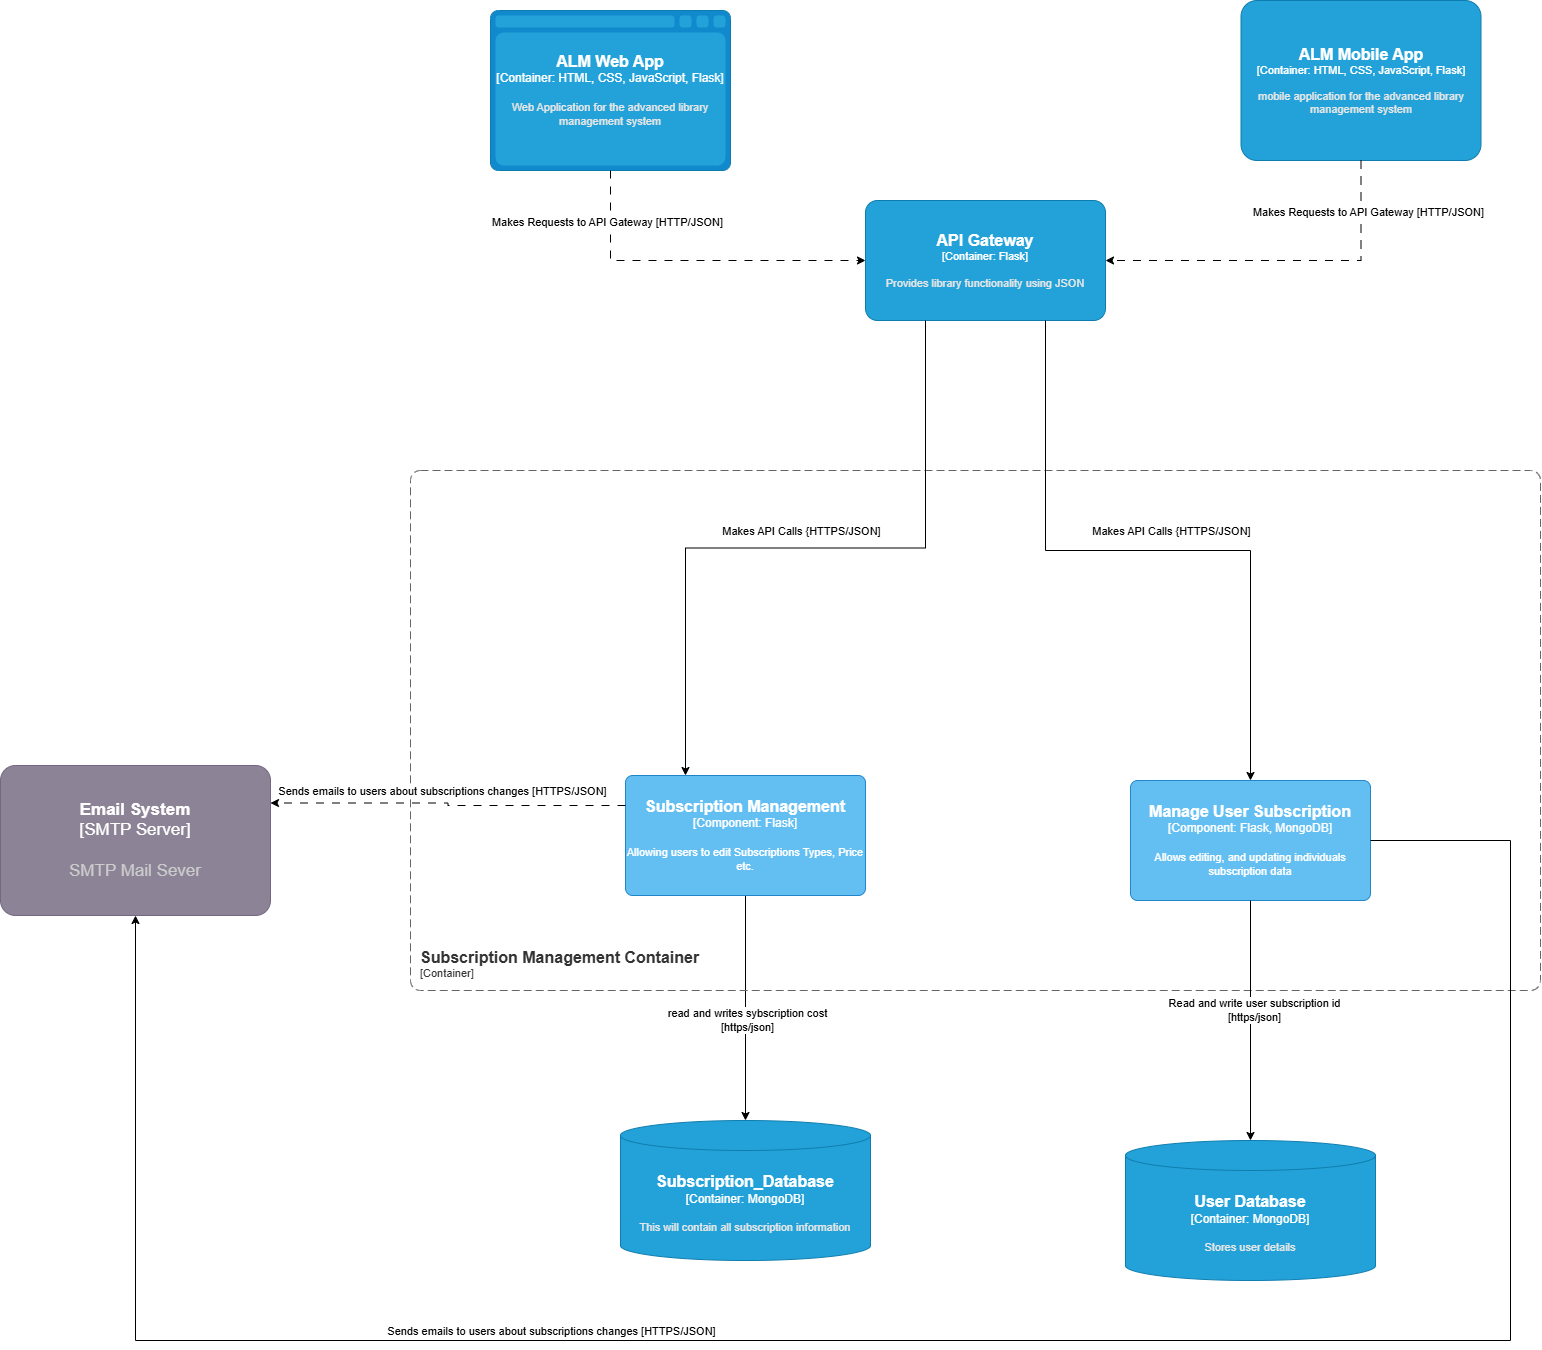

The diagram above was exported from draw.io. Its source (the exported page's mxGraphModel, read from the mxfile embedded in the PNG):
<mxGraphModel dx="7585" dy="765" grid="1" gridSize="10" guides="1" tooltips="1" connect="1" arrows="1" fold="1" page="1" pageScale="1" pageWidth="850" pageHeight="1100" math="0" shadow="0">
  <root>
    <mxCell id="0" />
    <mxCell id="1" parent="0" />
    <object placeholders="1" c4Name="ALM Mobile App" c4Type="Container" c4Technology="HTML, CSS, JavaScript, Flask" c4Description="mobile application for the advanced library management system" label="&lt;font style=&quot;font-size: 16px&quot;&gt;&lt;b&gt;%c4Name%&lt;/b&gt;&lt;/font&gt;&lt;div&gt;[%c4Type%:&amp;nbsp;%c4Technology%]&lt;/div&gt;&lt;br&gt;&lt;div&gt;&lt;font style=&quot;font-size: 11px&quot;&gt;&lt;font color=&quot;#E6E6E6&quot;&gt;%c4Description%&lt;/font&gt;&lt;/div&gt;" id="N-6d0_OiqJSZEb7TDXO9-1">
      <mxCell style="rounded=1;whiteSpace=wrap;html=1;fontSize=11;labelBackgroundColor=none;fillColor=#23A2D9;fontColor=#ffffff;align=center;arcSize=10;strokeColor=#0E7DAD;metaEdit=1;resizable=0;points=[[0.25,0,0],[0.5,0,0],[0.75,0,0],[1,0.25,0],[1,0.5,0],[1,0.75,0],[0.75,1,0],[0.5,1,0],[0.25,1,0],[0,0.75,0],[0,0.5,0],[0,0.25,0]];" parent="1" vertex="1">
        <mxGeometry x="-1469.5" y="1450" width="240" height="160" as="geometry" />
      </mxCell>
    </object>
    <object placeholders="1" c4Name="API Gateway" c4Type="Container" c4Technology="Flask" c4Description="Provides library functionality using JSON" label="&lt;font style=&quot;font-size: 16px&quot;&gt;&lt;b&gt;%c4Name%&lt;/b&gt;&lt;/font&gt;&lt;div&gt;[%c4Type%: %c4Technology%]&lt;/div&gt;&lt;br&gt;&lt;div&gt;&lt;font style=&quot;font-size: 11px&quot;&gt;&lt;font color=&quot;#E6E6E6&quot;&gt;%c4Description%&lt;/font&gt;&lt;/div&gt;" id="N-6d0_OiqJSZEb7TDXO9-2">
      <mxCell style="rounded=1;whiteSpace=wrap;html=1;fontSize=11;labelBackgroundColor=none;fillColor=#23A2D9;fontColor=#ffffff;align=center;arcSize=10;strokeColor=#0E7DAD;metaEdit=1;resizable=0;points=[[0.25,0,0],[0.5,0,0],[0.75,0,0],[1,0.25,0],[1,0.5,0],[1,0.75,0],[0.75,1,0],[0.5,1,0],[0.25,1,0],[0,0.75,0],[0,0.5,0],[0,0.25,0]];" parent="1" vertex="1">
        <mxGeometry x="-1845" y="1650" width="240" height="120" as="geometry" />
      </mxCell>
    </object>
    <object placeholders="1" c4Name="ALM Web App" c4Type="Container" c4Technology="HTML, CSS, JavaScript, Flask" c4Description="Web Application for the advanced library management system" label="&lt;font style=&quot;font-size: 16px&quot;&gt;&lt;b&gt;%c4Name%&lt;/b&gt;&lt;/font&gt;&lt;div&gt;[%c4Type%:&amp;nbsp;%c4Technology%]&lt;/div&gt;&lt;br&gt;&lt;div&gt;&lt;font style=&quot;font-size: 11px&quot;&gt;&lt;font color=&quot;#E6E6E6&quot;&gt;%c4Description%&lt;/font&gt;&lt;/div&gt;" id="N-6d0_OiqJSZEb7TDXO9-3">
      <mxCell style="shape=mxgraph.c4.webBrowserContainer2;whiteSpace=wrap;html=1;boundedLbl=1;rounded=0;labelBackgroundColor=none;strokeColor=#118ACD;fillColor=#23A2D9;strokeColor=#118ACD;strokeColor2=#0E7DAD;fontSize=12;fontColor=#ffffff;align=center;metaEdit=1;points=[[0.5,0,0],[1,0.25,0],[1,0.5,0],[1,0.75,0],[0.5,1,0],[0,0.75,0],[0,0.5,0],[0,0.25,0]];resizable=0;" parent="1" vertex="1">
        <mxGeometry x="-2220" y="1460" width="240" height="160" as="geometry" />
      </mxCell>
    </object>
    <mxCell id="N-6d0_OiqJSZEb7TDXO9-4" style="edgeStyle=orthogonalEdgeStyle;rounded=0;orthogonalLoop=1;jettySize=auto;html=1;exitX=0.5;exitY=1;exitDx=0;exitDy=0;exitPerimeter=0;entryX=0;entryY=0.5;entryDx=0;entryDy=0;entryPerimeter=0;dashed=1;dashPattern=8 8;" parent="1" source="N-6d0_OiqJSZEb7TDXO9-3" target="N-6d0_OiqJSZEb7TDXO9-2" edge="1">
      <mxGeometry relative="1" as="geometry" />
    </mxCell>
    <mxCell id="N-6d0_OiqJSZEb7TDXO9-5" value="Makes Requests to API Gateway [HTTP/JSON]" style="edgeLabel;html=1;align=center;verticalAlign=middle;resizable=0;points=[];" parent="N-6d0_OiqJSZEb7TDXO9-4" connectable="0" vertex="1">
      <mxGeometry x="-0.7159" y="-4" relative="1" as="geometry">
        <mxPoint y="1" as="offset" />
      </mxGeometry>
    </mxCell>
    <mxCell id="N-6d0_OiqJSZEb7TDXO9-6" style="edgeStyle=orthogonalEdgeStyle;rounded=0;orthogonalLoop=1;jettySize=auto;html=1;exitX=0.5;exitY=1;exitDx=0;exitDy=0;exitPerimeter=0;entryX=1;entryY=0.5;entryDx=0;entryDy=0;entryPerimeter=0;dashed=1;dashPattern=8 8;" parent="1" source="N-6d0_OiqJSZEb7TDXO9-1" target="N-6d0_OiqJSZEb7TDXO9-2" edge="1">
      <mxGeometry relative="1" as="geometry" />
    </mxCell>
    <mxCell id="N-6d0_OiqJSZEb7TDXO9-7" value="Text" style="edgeLabel;html=1;align=center;verticalAlign=middle;resizable=0;points=[];" parent="N-6d0_OiqJSZEb7TDXO9-6" connectable="0" vertex="1">
      <mxGeometry x="-0.7131" y="2" relative="1" as="geometry">
        <mxPoint y="1" as="offset" />
      </mxGeometry>
    </mxCell>
    <mxCell id="N-6d0_OiqJSZEb7TDXO9-8" value="Makes Requests to API Gateway [HTTP/JSON]" style="edgeLabel;html=1;align=center;verticalAlign=middle;resizable=0;points=[];" parent="N-6d0_OiqJSZEb7TDXO9-6" connectable="0" vertex="1">
      <mxGeometry x="-0.7131" y="6" relative="1" as="geometry">
        <mxPoint y="1" as="offset" />
      </mxGeometry>
    </mxCell>
    <mxCell id="yrUNo_l1ZjRyFF0df_-Q-6" style="edgeStyle=orthogonalEdgeStyle;rounded=0;orthogonalLoop=1;jettySize=auto;html=1;exitX=0.5;exitY=1;exitDx=0;exitDy=0;exitPerimeter=0;" parent="1" source="N-6d0_OiqJSZEb7TDXO9-9" target="N-6d0_OiqJSZEb7TDXO9-28" edge="1">
      <mxGeometry relative="1" as="geometry" />
    </mxCell>
    <mxCell id="yrUNo_l1ZjRyFF0df_-Q-9" value="read and writes sybscription cost&lt;div&gt;[https/json]&lt;/div&gt;" style="edgeLabel;html=1;align=center;verticalAlign=middle;resizable=0;points=[];" parent="yrUNo_l1ZjRyFF0df_-Q-6" connectable="0" vertex="1">
      <mxGeometry x="0.1012" y="1" relative="1" as="geometry">
        <mxPoint y="-1" as="offset" />
      </mxGeometry>
    </mxCell>
    <object placeholders="1" c4Name="Subscription Management" c4Type="Component" c4Technology="Flask" c4Description="Allowing users to edit Subscriptions Types, Price etc.&#10;" label="&lt;font style=&quot;font-size: 16px&quot;&gt;&lt;b&gt;%c4Name%&lt;/b&gt;&lt;/font&gt;&lt;div&gt;[%c4Type%: %c4Technology%]&lt;/div&gt;&lt;br&gt;&lt;div&gt;&lt;font style=&quot;font-size: 11px&quot;&gt;%c4Description%&lt;/font&gt;&lt;/div&gt;" id="N-6d0_OiqJSZEb7TDXO9-9">
      <mxCell style="rounded=1;whiteSpace=wrap;html=1;labelBackgroundColor=none;fillColor=#63BEF2;fontColor=#ffffff;align=center;arcSize=6;strokeColor=#2086C9;metaEdit=1;resizable=0;points=[[0.25,0,0],[0.5,0,0],[0.75,0,0],[1,0.25,0],[1,0.5,0],[1,0.75,0],[0.75,1,0],[0.5,1,0],[0.25,1,0],[0,0.75,0],[0,0.5,0],[0,0.25,0]];" parent="1" vertex="1">
        <mxGeometry x="-2085" y="2225" width="240" height="120" as="geometry" />
      </mxCell>
    </object>
    <object placeholders="1" c4Name="Subscription Management Container" c4Type="ContainerScopeBoundary" c4Application="Container" label="&lt;font style=&quot;font-size: 16px&quot;&gt;&lt;b&gt;&lt;div style=&quot;text-align: left&quot;&gt;%c4Name%&lt;/div&gt;&lt;/b&gt;&lt;/font&gt;&lt;div style=&quot;text-align: left&quot;&gt;[%c4Application%]&lt;/div&gt;" id="N-6d0_OiqJSZEb7TDXO9-18">
      <mxCell style="rounded=1;fontSize=11;whiteSpace=wrap;html=1;dashed=1;arcSize=20;fillColor=none;strokeColor=#666666;fontColor=#333333;labelBackgroundColor=none;align=left;verticalAlign=bottom;labelBorderColor=none;spacingTop=0;spacing=10;dashPattern=8 4;metaEdit=1;rotatable=0;perimeter=rectanglePerimeter;noLabel=0;labelPadding=0;allowArrows=0;connectable=0;expand=0;recursiveResize=0;editable=1;pointerEvents=0;absoluteArcSize=1;points=[[0.25,0,0],[0.5,0,0],[0.75,0,0],[1,0.25,0],[1,0.5,0],[1,0.75,0],[0.75,1,0],[0.5,1,0],[0.25,1,0],[0,0.75,0],[0,0.5,0],[0,0.25,0]];" parent="1" vertex="1">
        <mxGeometry x="-2300" y="1920" width="1130" height="520" as="geometry" />
      </mxCell>
    </object>
    <object placeholders="1" c4Name="Email System" c4Type="SMTP Server" c4Description="SMTP Mail Sever" label="&lt;font style=&quot;font-size: 17px;&quot;&gt;&lt;b style=&quot;font-size: 17px;&quot;&gt;%c4Name%&lt;/b&gt;&lt;/font&gt;&lt;div style=&quot;font-size: 17px;&quot;&gt;[%c4Type%]&lt;/div&gt;&lt;br style=&quot;font-size: 17px;&quot;&gt;&lt;div style=&quot;font-size: 17px;&quot;&gt;&lt;font style=&quot;font-size: 17px;&quot;&gt;&lt;font color=&quot;#cccccc&quot; style=&quot;font-size: 17px;&quot;&gt;%c4Description%&lt;/font&gt;&lt;/font&gt;&lt;/div&gt;" id="N-6d0_OiqJSZEb7TDXO9-23">
      <mxCell style="rounded=1;whiteSpace=wrap;html=1;labelBackgroundColor=none;fillColor=#8C8496;fontColor=#ffffff;align=center;arcSize=10;strokeColor=#736782;metaEdit=1;resizable=1;points=[[0.25,0,0],[0.5,0,0],[0.75,0,0],[1,0.25,0],[1,0.5,0],[1,0.75,0],[0.75,1,0],[0.5,1,0],[0.25,1,0],[0,0.75,0],[0,0.5,0],[0,0.25,0]];fontSize=17;" parent="1" vertex="1">
        <mxGeometry x="-2710" y="2215" width="270" height="150" as="geometry" />
      </mxCell>
    </object>
    <object placeholders="1" c4Name="Manage User Subscription" c4Type="Component" c4Technology="Flask, MongoDB" c4Description="Allows editing, and updating individuals subscription data" label="&lt;font style=&quot;font-size: 16px&quot;&gt;&lt;b&gt;%c4Name%&lt;/b&gt;&lt;/font&gt;&lt;div&gt;[%c4Type%: %c4Technology%]&lt;/div&gt;&lt;br&gt;&lt;div&gt;&lt;font style=&quot;font-size: 11px&quot;&gt;%c4Description%&lt;/font&gt;&lt;/div&gt;" id="N-6d0_OiqJSZEb7TDXO9-26">
      <mxCell style="rounded=1;whiteSpace=wrap;html=1;labelBackgroundColor=none;fillColor=#63BEF2;fontColor=#ffffff;align=center;arcSize=6;strokeColor=#2086C9;metaEdit=1;resizable=0;points=[[0.25,0,0],[0.5,0,0],[0.75,0,0],[1,0.25,0],[1,0.5,0],[1,0.75,0],[0.75,1,0],[0.5,1,0],[0.25,1,0],[0,0.75,0],[0,0.5,0],[0,0.25,0]];" parent="1" vertex="1">
        <mxGeometry x="-1580" y="2230" width="240" height="120" as="geometry" />
      </mxCell>
    </object>
    <object placeholders="1" c4Name="Subscription_Database" c4Type="Container" c4Technology="MongoDB" c4Description="This will contain all subscription information " label="&lt;font style=&quot;font-size: 16px&quot;&gt;&lt;b&gt;%c4Name%&lt;/b&gt;&lt;/font&gt;&lt;div&gt;[%c4Type%:&amp;nbsp;%c4Technology%]&lt;/div&gt;&lt;br&gt;&lt;div&gt;&lt;font style=&quot;font-size: 11px&quot;&gt;&lt;font color=&quot;#E6E6E6&quot;&gt;%c4Description%&lt;/font&gt;&lt;/div&gt;" id="N-6d0_OiqJSZEb7TDXO9-28">
      <mxCell style="shape=cylinder3;size=15;whiteSpace=wrap;html=1;boundedLbl=1;rounded=0;labelBackgroundColor=none;fillColor=#23A2D9;fontSize=12;fontColor=#ffffff;align=center;strokeColor=#0E7DAD;metaEdit=1;points=[[0.5,0,0],[1,0.25,0],[1,0.5,0],[1,0.75,0],[0.5,1,0],[0,0.75,0],[0,0.5,0],[0,0.25,0]];resizable=1;" parent="1" vertex="1">
        <mxGeometry x="-2090" y="2570" width="250" height="140" as="geometry" />
      </mxCell>
    </object>
    <mxCell id="N-6d0_OiqJSZEb7TDXO9-41" style="edgeStyle=orthogonalEdgeStyle;rounded=0;orthogonalLoop=1;jettySize=auto;html=1;exitX=0;exitY=0.25;exitDx=0;exitDy=0;exitPerimeter=0;entryX=1;entryY=0.25;entryDx=0;entryDy=0;entryPerimeter=0;dashed=1;dashPattern=8 8;" parent="1" source="N-6d0_OiqJSZEb7TDXO9-9" target="N-6d0_OiqJSZEb7TDXO9-23" edge="1">
      <mxGeometry relative="1" as="geometry" />
    </mxCell>
    <mxCell id="N-6d0_OiqJSZEb7TDXO9-50" value="Sends emails to users about subscriptions changes [HTTPS/JSON]" style="edgeLabel;html=1;align=center;verticalAlign=middle;resizable=0;points=[];" parent="N-6d0_OiqJSZEb7TDXO9-41" connectable="0" vertex="1">
      <mxGeometry x="-0.1405" y="1" relative="1" as="geometry">
        <mxPoint x="-32" y="-16" as="offset" />
      </mxGeometry>
    </mxCell>
    <mxCell id="N-6d0_OiqJSZEb7TDXO9-58" value="Makes API Calls {HTTPS/JSON]" style="edgeLabel;html=1;align=center;verticalAlign=middle;resizable=0;points=[];" parent="1" connectable="0" vertex="1">
      <mxGeometry x="-1539.9999444444616" y="1980" as="geometry" />
    </mxCell>
    <object placeholders="1" c4Name="User Database" c4Type="Container" c4Technology="MongoDB" c4Description="Stores user details " label="&lt;font style=&quot;font-size: 16px&quot;&gt;&lt;b&gt;%c4Name%&lt;/b&gt;&lt;/font&gt;&lt;div&gt;[%c4Type%:&amp;nbsp;%c4Technology%]&lt;/div&gt;&lt;br&gt;&lt;div&gt;&lt;font style=&quot;font-size: 11px&quot;&gt;&lt;font color=&quot;#E6E6E6&quot;&gt;%c4Description%&lt;/font&gt;&lt;/div&gt;" id="yrUNo_l1ZjRyFF0df_-Q-1">
      <mxCell style="shape=cylinder3;size=15;whiteSpace=wrap;html=1;boundedLbl=1;rounded=0;labelBackgroundColor=none;fillColor=#23A2D9;fontSize=12;fontColor=#ffffff;align=center;strokeColor=#0E7DAD;metaEdit=1;points=[[0.5,0,0],[1,0.25,0],[1,0.5,0],[1,0.75,0],[0.5,1,0],[0,0.75,0],[0,0.5,0],[0,0.25,0]];resizable=1;" parent="1" vertex="1">
        <mxGeometry x="-1585" y="2590" width="250" height="140" as="geometry" />
      </mxCell>
    </object>
    <mxCell id="yrUNo_l1ZjRyFF0df_-Q-3" style="edgeStyle=orthogonalEdgeStyle;rounded=0;orthogonalLoop=1;jettySize=auto;html=1;exitX=0.75;exitY=1;exitDx=0;exitDy=0;exitPerimeter=0;entryX=0.5;entryY=0;entryDx=0;entryDy=0;entryPerimeter=0;" parent="1" source="N-6d0_OiqJSZEb7TDXO9-2" target="N-6d0_OiqJSZEb7TDXO9-26" edge="1">
      <mxGeometry relative="1" as="geometry" />
    </mxCell>
    <mxCell id="yrUNo_l1ZjRyFF0df_-Q-4" style="edgeStyle=orthogonalEdgeStyle;rounded=0;orthogonalLoop=1;jettySize=auto;html=1;exitX=0.25;exitY=1;exitDx=0;exitDy=0;exitPerimeter=0;entryX=0.25;entryY=0;entryDx=0;entryDy=0;entryPerimeter=0;" parent="1" source="N-6d0_OiqJSZEb7TDXO9-2" target="N-6d0_OiqJSZEb7TDXO9-9" edge="1">
      <mxGeometry relative="1" as="geometry" />
    </mxCell>
    <mxCell id="yrUNo_l1ZjRyFF0df_-Q-5" value="Makes API Calls {HTTPS/JSON]" style="edgeLabel;html=1;align=center;verticalAlign=middle;resizable=0;points=[];" parent="1" connectable="0" vertex="1">
      <mxGeometry x="-1909.9999444444616" y="1980" as="geometry" />
    </mxCell>
    <mxCell id="yrUNo_l1ZjRyFF0df_-Q-7" style="edgeStyle=orthogonalEdgeStyle;rounded=0;orthogonalLoop=1;jettySize=auto;html=1;exitX=0.5;exitY=1;exitDx=0;exitDy=0;exitPerimeter=0;entryX=0.5;entryY=0;entryDx=0;entryDy=0;entryPerimeter=0;" parent="1" source="N-6d0_OiqJSZEb7TDXO9-26" target="yrUNo_l1ZjRyFF0df_-Q-1" edge="1">
      <mxGeometry relative="1" as="geometry" />
    </mxCell>
    <mxCell id="yrUNo_l1ZjRyFF0df_-Q-8" value="Read and write user subscription id&lt;div&gt;[https/json]&lt;/div&gt;" style="edgeLabel;html=1;align=center;verticalAlign=middle;resizable=0;points=[];" parent="yrUNo_l1ZjRyFF0df_-Q-7" connectable="0" vertex="1">
      <mxGeometry x="-0.0833" y="3" relative="1" as="geometry">
        <mxPoint y="-1" as="offset" />
      </mxGeometry>
    </mxCell>
    <mxCell id="yrUNo_l1ZjRyFF0df_-Q-10" style="edgeStyle=orthogonalEdgeStyle;rounded=0;orthogonalLoop=1;jettySize=auto;html=1;exitX=1;exitY=0.5;exitDx=0;exitDy=0;exitPerimeter=0;entryX=0.5;entryY=1;entryDx=0;entryDy=0;entryPerimeter=0;" parent="1" source="N-6d0_OiqJSZEb7TDXO9-26" target="N-6d0_OiqJSZEb7TDXO9-23" edge="1">
      <mxGeometry relative="1" as="geometry">
        <Array as="points">
          <mxPoint x="-1200" y="2290" />
          <mxPoint x="-1200" y="2790" />
          <mxPoint x="-2575" y="2790" />
        </Array>
      </mxGeometry>
    </mxCell>
    <mxCell id="yrUNo_l1ZjRyFF0df_-Q-12" value="Sends emails to users about subscriptions changes [HTTPS/JSON]" style="edgeLabel;html=1;align=center;verticalAlign=middle;resizable=0;points=[];" parent="1" connectable="0" vertex="1">
      <mxGeometry x="-2160" y="2780" as="geometry" />
    </mxCell>
  </root>
</mxGraphModel>